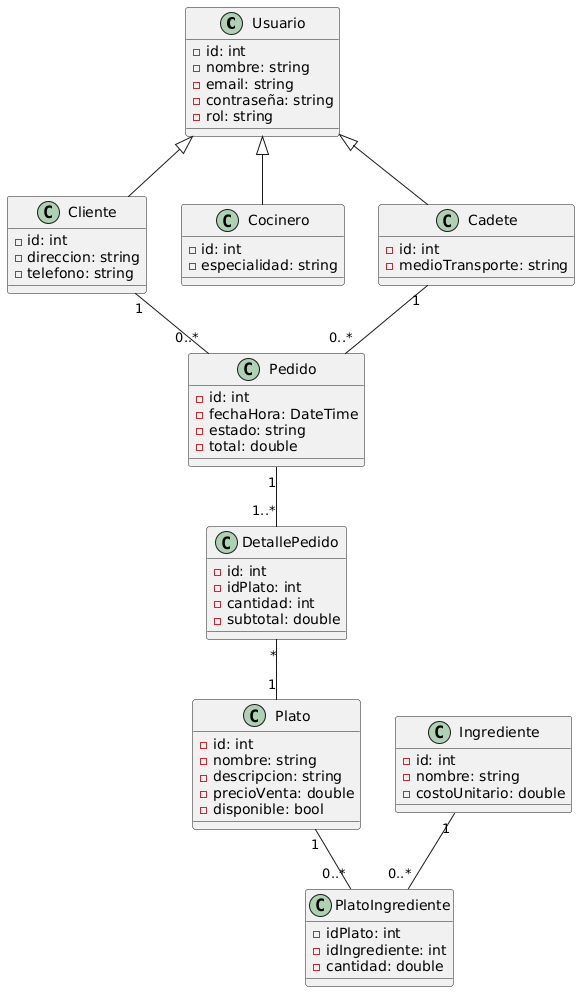

The diagram above was rendered by PlantUML. Its source (embedded in the PNG):
@startuml
' ===============================
' Diagrama de Clases - Sistema de Rotisería
' ===============================

class Usuario {
  - id: int
  - nombre: string
  - email: string
  - contraseña: string
  - rol: string
}

class Cliente {
  - id: int
  - direccion: string
  - telefono: string
}

class Cocinero {
  - id: int
  - especialidad: string
}

class Cadete {
  - id: int
  - medioTransporte: string
}

class Plato {
  - id: int
  - nombre: string
  - descripcion: string
  - precioVenta: double
  - disponible: bool
}

class Ingrediente {
  - id: int
  - nombre: string
  - costoUnitario: double
}

class PlatoIngrediente {
  - idPlato: int
  - idIngrediente: int
  - cantidad: double
}

class Pedido {
  - id: int
  - fechaHora: DateTime
  - estado: string
  - total: double
}

class DetallePedido {
  - id: int
  - idPlato: int
  - cantidad: int
  - subtotal: double
}

' ===============================
' Relaciones
' ===============================
Usuario <|-- Cliente
Usuario <|-- Cocinero
Usuario <|-- Cadete

Plato "1" -- "0..*" PlatoIngrediente
Ingrediente "1" -- "0..*" PlatoIngrediente

Cliente "1" -- "0..*" Pedido
Pedido "1" -- "1..*" DetallePedido
DetallePedido "*" -- "1" Plato
Cadete "1" -- "0..*" Pedido
@enduml